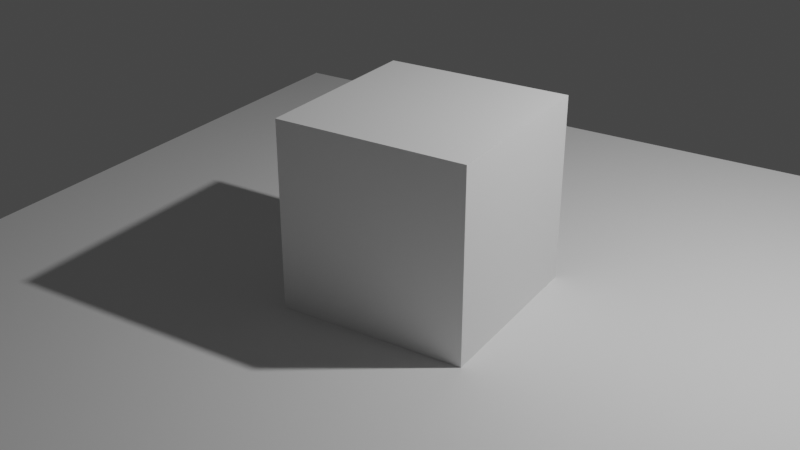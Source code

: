 # Source: simple-scene.blend  (saved by Blender 3.6.13; exported with 4.5.12 LTS)
import bpy
from mathutils import Matrix  # noqa: F401  (used for matrix-valued properties, if any)

bpy.ops.wm.read_factory_settings(use_empty=True)
scene = bpy.context.scene
scene.name = 'Scene'

# ---- collections
col_collection = bpy.data.collections.new('Collection'); scene.collection.children.link(col_collection)

# ---- materials (node trees are filled in below, after node groups)
mat_material = bpy.data.materials.new('Material')
mat_material.alpha_threshold = 0.0
mat_material.use_transparent_shadow = False
mat_material.roughness = 0.5
mat_material.line_color = (0.0, 0.0, 0.0, 1.0)

# ---- material node trees
mat_material.use_nodes = True; mat_material.node_tree.nodes.clear()
_N = mat_material.node_tree.nodes; _L = mat_material.node_tree.links
n0 = _N.new('ShaderNodeOutputMaterial'); n0.name = 'Material Output'; n0.location = (300, 300)
n1 = _N.new('ShaderNodeBsdfPrincipled'); n1.name = 'Principled BSDF'; n1.location = (10, 300)
n1.distribution = 'GGX'
n1.subsurface_method = 'RANDOM_WALK_SKIN'
n1.inputs[3].default_value = 1.45
n1.inputs[27].default_value = (0.0, 0.0, 0.0, 1.0)
n1.inputs[28].default_value = 1.0
_L.new(n1.outputs[0], n0.inputs[0])
n0.is_active_output = True

# ---- world
world_world = bpy.data.worlds.new('World'); scene.world = world_world
world_world.use_nodes = True; world_world.node_tree.nodes.clear()
_N = world_world.node_tree.nodes; _L = world_world.node_tree.links
n0 = _N.new('ShaderNodeOutputWorld'); n0.name = 'World Output'; n0.location = (300, 300)
n1 = _N.new('ShaderNodeBackground'); n1.name = 'Background'; n1.location = (10, 300)
n1.inputs[0].default_value = (0.05088, 0.05088, 0.05088, 1.0)
_L.new(n1.outputs[0], n0.inputs[0])
n0.is_active_output = True
world_world.color = (0.05088, 0.05088, 0.05088)
world_world.use_sun_shadow = False
world_world.sun_shadow_jitter_overblur = 0.0

# ---- cameras
cam_camera = bpy.data.cameras.new('Camera')
cam_camera.clip_end = 100.0
cam_camera.ortho_scale = 7.314

# ---- lights
light_light = bpy.data.lights.new('Light', 'POINT')
light_light.transmission_factor = 0.0
light_light.energy = 1000.0
light_light.shadow_soft_size = 0.1
light_light.shadow_maximum_resolution = 0.006
light_light.use_absolute_resolution = True

# ---- meshes
me_cube = bpy.data.meshes.new('Cube')
me_cube.from_pydata([(1.0, 1.0, 1.0), (1.0, 1.0, -1.0), (1.0, -1.0, 1.0), (1.0, -1.0, -1.0), (-1.0, 1.0, 1.0), (-1.0, 1.0, -1.0), (-1.0, -1.0, 1.0), (-1.0, -1.0, -1.0)], [], [(0, 4, 6, 2), (3, 2, 6, 7), (7, 6, 4, 5), (5, 1, 3, 7), (1, 0, 2, 3), (5, 4, 0, 1)])
_uv = me_cube.uv_layers.new(name='UVMap')
_uv.uv.foreach_set('vector', [0.625, 0.5, 0.875, 0.5, 0.875, 0.75, 0.625, 0.75, 0.375, 0.75, 0.625, 0.75, 0.625, 1.0, 0.375, 1.0, 0.375, 0.0, 0.625, 0.0, 0.625, 0.25, 0.375, 0.25, 0.125, 0.5, 0.375, 0.5, 0.375, 0.75, 0.125, 0.75, 0.375, 0.5, 0.625, 0.5, 0.625, 0.75, 0.375, 0.75, 0.375, 0.25, 0.625, 0.25, 0.625, 0.5, 0.375, 0.5])
me_cube.materials.append(mat_material)
me_cube.use_mirror_vertex_groups = False
me_cube.update()
me_plane = bpy.data.meshes.new('Plane')
me_plane.from_pydata([(-1.0, -1.0, 0.0), (1.0, -1.0, 0.0), (-1.0, 1.0, 0.0), (1.0, 1.0, 0.0)], [], [(0, 1, 3, 2)])
_uv = me_plane.uv_layers.new(name='UVMap')
_uv.uv.foreach_set('vector', [0.0, 0.0, 1.0, 0.0, 1.0, 1.0, 0.0, 1.0])
me_plane.update()

# ---- objects
ob_cube = bpy.data.objects.new('Cube', me_cube)
ob_light = bpy.data.objects.new('Light', light_light)
ob_camera = bpy.data.objects.new('Camera', cam_camera)
ob_plane = bpy.data.objects.new('Plane', me_plane)

# ---- transforms, parenting, visibility, modifiers, constraints
ob_cube.location = (0.0, 0.0, 1.0)
ob_cube.lock_rotations_4d = False
ob_cube.empty_display_type = 'ARROWS'
ob_cube.lineart.crease_threshold = 0.0
ob_light.location = (4.076, 1.005, 5.904)
ob_light.rotation_euler = (0.6503, 0.05522, 1.866)
ob_light.lock_rotations_4d = False
ob_light.empty_display_type = 'ARROWS'
ob_light.color = (0.0, 0.0, 0.0, 0.0)
ob_light.lineart.crease_threshold = 0.0
ob_camera.location = (5.04, -8.427, 5.645)
ob_camera.rotation_euler = (1.109, -6.913e-07, 0.5636)
ob_camera.lock_rotations_4d = False
ob_camera.empty_display_type = 'ARROWS'
ob_camera.color = (0.0, 0.0, 0.0, 0.0)
ob_camera.display_type = 'WIRE'
ob_camera.lineart.crease_threshold = 0.0
ob_plane.location = (0.0, 0.0, 0.0)
ob_plane.scale = (5.0, 5.0, 5.0)

# ---- collection membership
col_collection.objects.link(ob_cube)
col_collection.objects.link(ob_light)
col_collection.objects.link(ob_camera)
col_collection.objects.link(ob_plane)

# ---- scene / render settings (as saved in the file)
scene.camera = ob_camera
scene.frame_start = 1; scene.frame_end = 250; scene.frame_set(1)
scene.render.engine = 'BLENDER_EEVEE_NEXT'
scene.cycles.sampling_pattern = 'TABULATED_SOBOL'
scene.view_settings.view_transform = 'Filmic'
bpy.context.view_layer.update()
